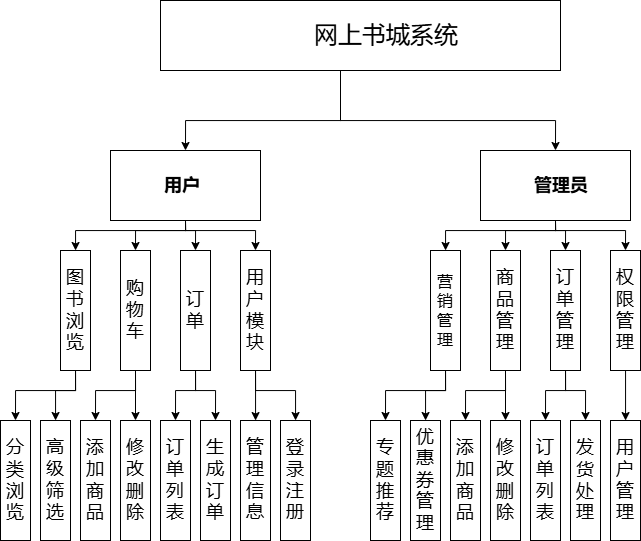

The diagram above was exported from draw.io. Its source (the exported page's mxGraphModel, read from the mxfile embedded in the PNG):
<mxGraphModel dx="1226" dy="833" grid="1" gridSize="10" guides="1" tooltips="1" connect="1" arrows="1" fold="1" page="1" pageScale="1" pageWidth="850" pageHeight="1100" math="0" shadow="0">
  <root>
    <mxCell id="0" />
    <mxCell id="1" parent="0" />
    <mxCell id="AW_41Od6OOoCtgJsQ1cI-132" value="" style="edgeStyle=orthogonalEdgeStyle;rounded=0;orthogonalLoop=1;jettySize=auto;html=1;entryX=0.5;entryY=0;entryDx=0;entryDy=0;" parent="1" source="AW_41Od6OOoCtgJsQ1cI-130" target="AW_41Od6OOoCtgJsQ1cI-131" edge="1">
      <mxGeometry relative="1" as="geometry">
        <Array as="points">
          <mxPoint x="450" y="540" />
          <mxPoint x="295" y="540" />
        </Array>
      </mxGeometry>
    </mxCell>
    <mxCell id="AW_41Od6OOoCtgJsQ1cI-136" style="edgeStyle=orthogonalEdgeStyle;rounded=0;orthogonalLoop=1;jettySize=auto;html=1;entryX=0.5;entryY=0;entryDx=0;entryDy=0;" parent="1" source="AW_41Od6OOoCtgJsQ1cI-130" target="xHdvdvp-YlZBvhyhfW1u-30" edge="1">
      <mxGeometry relative="1" as="geometry">
        <Array as="points">
          <mxPoint x="450" y="540" />
          <mxPoint x="665" y="540" />
        </Array>
        <mxPoint x="665" y="570" as="targetPoint" />
      </mxGeometry>
    </mxCell>
    <UserObject label="&lt;span style=&quot;font-size: 24px; font-weight: 400;&quot;&gt;网上书城系统&lt;/span&gt;" name="Tessa Miller" position="CFO" location="Office 1" email="me@example.com" placeholders="1" id="AW_41Od6OOoCtgJsQ1cI-130">
      <mxCell style="label;whiteSpace=wrap;html=1;rounded=0;glass=0;treeMoving=1;treeFolding=1;labelBackgroundColor=none;align=center;" parent="1" vertex="1">
        <mxGeometry x="270" y="420" width="400" height="70" as="geometry" />
      </mxCell>
    </UserObject>
    <mxCell id="AW_41Od6OOoCtgJsQ1cI-145" style="edgeStyle=orthogonalEdgeStyle;rounded=0;orthogonalLoop=1;jettySize=auto;html=1;exitX=0.5;exitY=1;exitDx=0;exitDy=0;" parent="1" target="AW_41Od6OOoCtgJsQ1cI-140" edge="1" source="AW_41Od6OOoCtgJsQ1cI-131">
      <mxGeometry relative="1" as="geometry">
        <mxPoint x="265" y="640" as="sourcePoint" />
        <Array as="points">
          <mxPoint x="295" y="650" />
          <mxPoint x="185" y="650" />
        </Array>
      </mxGeometry>
    </mxCell>
    <mxCell id="AW_41Od6OOoCtgJsQ1cI-150" style="edgeStyle=orthogonalEdgeStyle;rounded=0;orthogonalLoop=1;jettySize=auto;html=1;entryX=0.5;entryY=0;entryDx=0;entryDy=0;exitX=0.5;exitY=1;exitDx=0;exitDy=0;" parent="1" target="AW_41Od6OOoCtgJsQ1cI-141" edge="1" source="AW_41Od6OOoCtgJsQ1cI-131">
      <mxGeometry relative="1" as="geometry">
        <mxPoint x="265" y="640" as="sourcePoint" />
        <Array as="points">
          <mxPoint x="295" y="650" />
          <mxPoint x="245" y="650" />
        </Array>
      </mxGeometry>
    </mxCell>
    <mxCell id="AW_41Od6OOoCtgJsQ1cI-154" style="edgeStyle=orthogonalEdgeStyle;rounded=0;orthogonalLoop=1;jettySize=auto;html=1;entryX=0.5;entryY=0;entryDx=0;entryDy=0;exitX=0.5;exitY=1;exitDx=0;exitDy=0;" parent="1" target="AW_41Od6OOoCtgJsQ1cI-153" edge="1" source="AW_41Od6OOoCtgJsQ1cI-131">
      <mxGeometry relative="1" as="geometry">
        <mxPoint x="265" y="640" as="sourcePoint" />
        <Array as="points">
          <mxPoint x="295" y="650" />
          <mxPoint x="305" y="650" />
        </Array>
      </mxGeometry>
    </mxCell>
    <mxCell id="AW_41Od6OOoCtgJsQ1cI-156" style="edgeStyle=orthogonalEdgeStyle;rounded=0;orthogonalLoop=1;jettySize=auto;html=1;entryX=0.5;entryY=0;entryDx=0;entryDy=0;exitX=0.5;exitY=1;exitDx=0;exitDy=0;" parent="1" target="AW_41Od6OOoCtgJsQ1cI-143" edge="1" source="AW_41Od6OOoCtgJsQ1cI-131">
      <mxGeometry relative="1" as="geometry">
        <mxPoint x="265" y="640" as="sourcePoint" />
        <Array as="points">
          <mxPoint x="295" y="650" />
          <mxPoint x="365" y="650" />
        </Array>
      </mxGeometry>
    </mxCell>
    <UserObject label="用户" name="Tessa Miller" position="CFO" location="Office 1" email="me@example.com" placeholders="1" id="AW_41Od6OOoCtgJsQ1cI-131">
      <mxCell style="label;whiteSpace=wrap;html=1;rounded=0;glass=0;treeMoving=1;treeFolding=1;labelBackgroundColor=none;fontSize=18;align=left;" parent="1" vertex="1">
        <mxGeometry x="220" y="570" width="150" height="70" as="geometry" />
      </mxCell>
    </UserObject>
    <mxCell id="AW_41Od6OOoCtgJsQ1cI-165" style="edgeStyle=orthogonalEdgeStyle;rounded=0;orthogonalLoop=1;jettySize=auto;html=1;entryX=0.5;entryY=0;entryDx=0;entryDy=0;" parent="1" source="AW_41Od6OOoCtgJsQ1cI-140" target="AW_41Od6OOoCtgJsQ1cI-157" edge="1">
      <mxGeometry relative="1" as="geometry">
        <Array as="points">
          <mxPoint x="185" y="810" />
          <mxPoint x="125" y="810" />
        </Array>
      </mxGeometry>
    </mxCell>
    <mxCell id="AW_41Od6OOoCtgJsQ1cI-167" style="edgeStyle=orthogonalEdgeStyle;rounded=0;orthogonalLoop=1;jettySize=auto;html=1;exitX=0.5;exitY=1;exitDx=0;exitDy=0;" parent="1" source="AW_41Od6OOoCtgJsQ1cI-140" target="AW_41Od6OOoCtgJsQ1cI-158" edge="1">
      <mxGeometry relative="1" as="geometry">
        <Array as="points">
          <mxPoint x="185" y="810" />
          <mxPoint x="165" y="810" />
        </Array>
      </mxGeometry>
    </mxCell>
    <mxCell id="AW_41Od6OOoCtgJsQ1cI-140" value="&lt;font style=&quot;font-size: 18px;&quot;&gt;图书浏览&lt;/font&gt;" style="rounded=0;whiteSpace=wrap;html=1;" parent="1" vertex="1">
      <mxGeometry x="170" y="670" width="30" height="120" as="geometry" />
    </mxCell>
    <mxCell id="AW_41Od6OOoCtgJsQ1cI-172" style="edgeStyle=orthogonalEdgeStyle;rounded=0;orthogonalLoop=1;jettySize=auto;html=1;entryX=0.5;entryY=0;entryDx=0;entryDy=0;" parent="1" target="AW_41Od6OOoCtgJsQ1cI-161" edge="1">
      <mxGeometry relative="1" as="geometry">
        <mxPoint x="245" y="790" as="sourcePoint" />
        <Array as="points">
          <mxPoint x="245" y="810" />
          <mxPoint x="205" y="810" />
        </Array>
      </mxGeometry>
    </mxCell>
    <mxCell id="AW_41Od6OOoCtgJsQ1cI-173" style="edgeStyle=orthogonalEdgeStyle;rounded=0;orthogonalLoop=1;jettySize=auto;html=1;" parent="1" source="AW_41Od6OOoCtgJsQ1cI-141" target="AW_41Od6OOoCtgJsQ1cI-162" edge="1">
      <mxGeometry relative="1" as="geometry" />
    </mxCell>
    <mxCell id="AW_41Od6OOoCtgJsQ1cI-141" value="&lt;font style=&quot;font-size: 18px;&quot;&gt;购物车&lt;/font&gt;" style="rounded=0;whiteSpace=wrap;html=1;" parent="1" vertex="1">
      <mxGeometry x="230" y="670" width="30" height="120" as="geometry" />
    </mxCell>
    <mxCell id="AW_41Od6OOoCtgJsQ1cI-176" style="edgeStyle=orthogonalEdgeStyle;rounded=0;orthogonalLoop=1;jettySize=auto;html=1;entryX=0.5;entryY=0;entryDx=0;entryDy=0;" parent="1" source="AW_41Od6OOoCtgJsQ1cI-143" target="AW_41Od6OOoCtgJsQ1cI-163" edge="1">
      <mxGeometry relative="1" as="geometry">
        <Array as="points">
          <mxPoint x="365" y="730" />
          <mxPoint x="365" y="840" />
        </Array>
      </mxGeometry>
    </mxCell>
    <mxCell id="AW_41Od6OOoCtgJsQ1cI-177" style="edgeStyle=orthogonalEdgeStyle;rounded=0;orthogonalLoop=1;jettySize=auto;html=1;exitX=0.5;exitY=1;exitDx=0;exitDy=0;" parent="1" source="AW_41Od6OOoCtgJsQ1cI-143" target="AW_41Od6OOoCtgJsQ1cI-164" edge="1">
      <mxGeometry relative="1" as="geometry">
        <Array as="points">
          <mxPoint x="365" y="810" />
          <mxPoint x="405" y="810" />
        </Array>
      </mxGeometry>
    </mxCell>
    <mxCell id="AW_41Od6OOoCtgJsQ1cI-143" value="&lt;span style=&quot;font-size: 18px;&quot;&gt;用户模块&lt;/span&gt;" style="rounded=0;whiteSpace=wrap;html=1;" parent="1" vertex="1">
      <mxGeometry x="350" y="670" width="30" height="120" as="geometry" />
    </mxCell>
    <mxCell id="AW_41Od6OOoCtgJsQ1cI-174" style="edgeStyle=orthogonalEdgeStyle;rounded=0;orthogonalLoop=1;jettySize=auto;html=1;entryX=0.5;entryY=0;entryDx=0;entryDy=0;" parent="1" source="AW_41Od6OOoCtgJsQ1cI-153" target="AW_41Od6OOoCtgJsQ1cI-160" edge="1">
      <mxGeometry relative="1" as="geometry">
        <Array as="points">
          <mxPoint x="305" y="810" />
          <mxPoint x="285" y="810" />
        </Array>
      </mxGeometry>
    </mxCell>
    <mxCell id="AW_41Od6OOoCtgJsQ1cI-175" style="edgeStyle=orthogonalEdgeStyle;rounded=0;orthogonalLoop=1;jettySize=auto;html=1;entryX=0.5;entryY=0;entryDx=0;entryDy=0;" parent="1" target="AW_41Od6OOoCtgJsQ1cI-159" edge="1">
      <mxGeometry relative="1" as="geometry">
        <Array as="points">
          <mxPoint x="305" y="810" />
          <mxPoint x="325" y="810" />
        </Array>
        <mxPoint x="305" y="790" as="sourcePoint" />
      </mxGeometry>
    </mxCell>
    <mxCell id="AW_41Od6OOoCtgJsQ1cI-153" value="&lt;font style=&quot;font-size: 18px;&quot;&gt;订单&lt;/font&gt;" style="rounded=0;whiteSpace=wrap;html=1;" parent="1" vertex="1">
      <mxGeometry x="290" y="670" width="30" height="120" as="geometry" />
    </mxCell>
    <mxCell id="AW_41Od6OOoCtgJsQ1cI-157" value="&lt;font style=&quot;font-size: 18px;&quot;&gt;分类浏览&lt;/font&gt;" style="rounded=0;whiteSpace=wrap;html=1;" parent="1" vertex="1">
      <mxGeometry x="110" y="840" width="30" height="120" as="geometry" />
    </mxCell>
    <mxCell id="AW_41Od6OOoCtgJsQ1cI-158" value="&lt;font style=&quot;font-size: 18px;&quot;&gt;高级筛选&lt;/font&gt;" style="rounded=0;whiteSpace=wrap;html=1;" parent="1" vertex="1">
      <mxGeometry x="150" y="840" width="30" height="120" as="geometry" />
    </mxCell>
    <mxCell id="AW_41Od6OOoCtgJsQ1cI-159" value="&lt;span style=&quot;font-size: 18px;&quot;&gt;生成订单&lt;/span&gt;" style="rounded=0;whiteSpace=wrap;html=1;" parent="1" vertex="1">
      <mxGeometry x="310" y="840" width="30" height="120" as="geometry" />
    </mxCell>
    <mxCell id="AW_41Od6OOoCtgJsQ1cI-160" value="&lt;span style=&quot;font-size: 18px;&quot;&gt;订单列表&lt;/span&gt;" style="rounded=0;whiteSpace=wrap;html=1;" parent="1" vertex="1">
      <mxGeometry x="270" y="840" width="30" height="120" as="geometry" />
    </mxCell>
    <mxCell id="AW_41Od6OOoCtgJsQ1cI-161" value="&lt;font style=&quot;font-size: 18px;&quot;&gt;添加商品&lt;/font&gt;" style="rounded=0;whiteSpace=wrap;html=1;" parent="1" vertex="1">
      <mxGeometry x="190" y="840" width="30" height="120" as="geometry" />
    </mxCell>
    <mxCell id="AW_41Od6OOoCtgJsQ1cI-162" value="&lt;font style=&quot;font-size: 18px;&quot;&gt;修改删除&lt;/font&gt;" style="rounded=0;whiteSpace=wrap;html=1;" parent="1" vertex="1">
      <mxGeometry x="230" y="840" width="30" height="120" as="geometry" />
    </mxCell>
    <mxCell id="AW_41Od6OOoCtgJsQ1cI-163" value="&lt;font style=&quot;font-size: 18px;&quot;&gt;管理信息&lt;/font&gt;" style="rounded=0;whiteSpace=wrap;html=1;" parent="1" vertex="1">
      <mxGeometry x="350" y="840" width="30" height="120" as="geometry" />
    </mxCell>
    <mxCell id="AW_41Od6OOoCtgJsQ1cI-164" value="&lt;font style=&quot;font-size: 18px;&quot;&gt;登录注册&lt;/font&gt;" style="rounded=0;whiteSpace=wrap;html=1;" parent="1" vertex="1">
      <mxGeometry x="390" y="840" width="30" height="120" as="geometry" />
    </mxCell>
    <mxCell id="xHdvdvp-YlZBvhyhfW1u-26" style="edgeStyle=orthogonalEdgeStyle;rounded=0;orthogonalLoop=1;jettySize=auto;html=1;exitX=0.5;exitY=1;exitDx=0;exitDy=0;" edge="1" parent="1" source="xHdvdvp-YlZBvhyhfW1u-30" target="xHdvdvp-YlZBvhyhfW1u-33">
      <mxGeometry relative="1" as="geometry">
        <mxPoint x="635" y="640" as="sourcePoint" />
        <Array as="points">
          <mxPoint x="665" y="650" />
          <mxPoint x="555" y="650" />
        </Array>
      </mxGeometry>
    </mxCell>
    <mxCell id="xHdvdvp-YlZBvhyhfW1u-27" style="edgeStyle=orthogonalEdgeStyle;rounded=0;orthogonalLoop=1;jettySize=auto;html=1;entryX=0.5;entryY=0;entryDx=0;entryDy=0;exitX=0.5;exitY=1;exitDx=0;exitDy=0;" edge="1" parent="1" source="xHdvdvp-YlZBvhyhfW1u-30" target="xHdvdvp-YlZBvhyhfW1u-36">
      <mxGeometry relative="1" as="geometry">
        <mxPoint x="635" y="640" as="sourcePoint" />
        <Array as="points">
          <mxPoint x="665" y="650" />
          <mxPoint x="615" y="650" />
        </Array>
      </mxGeometry>
    </mxCell>
    <mxCell id="xHdvdvp-YlZBvhyhfW1u-28" style="edgeStyle=orthogonalEdgeStyle;rounded=0;orthogonalLoop=1;jettySize=auto;html=1;entryX=0.5;entryY=0;entryDx=0;entryDy=0;exitX=0.5;exitY=1;exitDx=0;exitDy=0;" edge="1" parent="1" source="xHdvdvp-YlZBvhyhfW1u-30" target="xHdvdvp-YlZBvhyhfW1u-42">
      <mxGeometry relative="1" as="geometry">
        <mxPoint x="635" y="640" as="sourcePoint" />
        <Array as="points">
          <mxPoint x="665" y="650" />
          <mxPoint x="675" y="650" />
        </Array>
      </mxGeometry>
    </mxCell>
    <mxCell id="xHdvdvp-YlZBvhyhfW1u-29" style="edgeStyle=orthogonalEdgeStyle;rounded=0;orthogonalLoop=1;jettySize=auto;html=1;entryX=0.5;entryY=0;entryDx=0;entryDy=0;exitX=0.5;exitY=1;exitDx=0;exitDy=0;" edge="1" parent="1" source="xHdvdvp-YlZBvhyhfW1u-30" target="xHdvdvp-YlZBvhyhfW1u-39">
      <mxGeometry relative="1" as="geometry">
        <mxPoint x="635" y="640" as="sourcePoint" />
        <Array as="points">
          <mxPoint x="665" y="650" />
          <mxPoint x="735" y="650" />
        </Array>
      </mxGeometry>
    </mxCell>
    <UserObject label="管理员" name="Tessa Miller" position="CFO" location="Office 1" email="me@example.com" placeholders="1" id="xHdvdvp-YlZBvhyhfW1u-30">
      <mxCell style="label;whiteSpace=wrap;html=1;rounded=0;glass=0;treeMoving=1;treeFolding=1;labelBackgroundColor=none;fontSize=18;align=left;" vertex="1" parent="1">
        <mxGeometry x="590" y="570" width="150" height="70" as="geometry" />
      </mxCell>
    </UserObject>
    <mxCell id="xHdvdvp-YlZBvhyhfW1u-31" style="edgeStyle=orthogonalEdgeStyle;rounded=0;orthogonalLoop=1;jettySize=auto;html=1;entryX=0.5;entryY=0;entryDx=0;entryDy=0;" edge="1" parent="1" source="xHdvdvp-YlZBvhyhfW1u-33" target="xHdvdvp-YlZBvhyhfW1u-43">
      <mxGeometry relative="1" as="geometry">
        <Array as="points">
          <mxPoint x="555" y="810" />
          <mxPoint x="495" y="810" />
        </Array>
      </mxGeometry>
    </mxCell>
    <mxCell id="xHdvdvp-YlZBvhyhfW1u-32" style="edgeStyle=orthogonalEdgeStyle;rounded=0;orthogonalLoop=1;jettySize=auto;html=1;exitX=0.5;exitY=1;exitDx=0;exitDy=0;" edge="1" parent="1" source="xHdvdvp-YlZBvhyhfW1u-33" target="xHdvdvp-YlZBvhyhfW1u-44">
      <mxGeometry relative="1" as="geometry">
        <Array as="points">
          <mxPoint x="555" y="810" />
          <mxPoint x="535" y="810" />
        </Array>
      </mxGeometry>
    </mxCell>
    <mxCell id="xHdvdvp-YlZBvhyhfW1u-33" value="&lt;font size=&quot;3&quot;&gt;营销管理&lt;/font&gt;" style="rounded=0;whiteSpace=wrap;html=1;" vertex="1" parent="1">
      <mxGeometry x="540" y="670" width="30" height="120" as="geometry" />
    </mxCell>
    <mxCell id="xHdvdvp-YlZBvhyhfW1u-34" style="edgeStyle=orthogonalEdgeStyle;rounded=0;orthogonalLoop=1;jettySize=auto;html=1;entryX=0.5;entryY=0;entryDx=0;entryDy=0;" edge="1" parent="1" target="xHdvdvp-YlZBvhyhfW1u-47">
      <mxGeometry relative="1" as="geometry">
        <mxPoint x="615" y="790" as="sourcePoint" />
        <Array as="points">
          <mxPoint x="615" y="810" />
          <mxPoint x="575" y="810" />
        </Array>
      </mxGeometry>
    </mxCell>
    <mxCell id="xHdvdvp-YlZBvhyhfW1u-35" style="edgeStyle=orthogonalEdgeStyle;rounded=0;orthogonalLoop=1;jettySize=auto;html=1;" edge="1" parent="1" source="xHdvdvp-YlZBvhyhfW1u-36" target="xHdvdvp-YlZBvhyhfW1u-48">
      <mxGeometry relative="1" as="geometry" />
    </mxCell>
    <mxCell id="xHdvdvp-YlZBvhyhfW1u-36" value="&lt;font style=&quot;font-size: 18px;&quot;&gt;商品管理&lt;/font&gt;" style="rounded=0;whiteSpace=wrap;html=1;" vertex="1" parent="1">
      <mxGeometry x="600" y="670" width="30" height="120" as="geometry" />
    </mxCell>
    <mxCell id="xHdvdvp-YlZBvhyhfW1u-37" style="edgeStyle=orthogonalEdgeStyle;rounded=0;orthogonalLoop=1;jettySize=auto;html=1;entryX=0.5;entryY=0;entryDx=0;entryDy=0;" edge="1" parent="1" source="xHdvdvp-YlZBvhyhfW1u-39" target="xHdvdvp-YlZBvhyhfW1u-49">
      <mxGeometry relative="1" as="geometry">
        <Array as="points">
          <mxPoint x="735" y="730" />
          <mxPoint x="735" y="840" />
        </Array>
      </mxGeometry>
    </mxCell>
    <mxCell id="xHdvdvp-YlZBvhyhfW1u-39" value="&lt;span style=&quot;font-size: 18px;&quot;&gt;权限管理&lt;/span&gt;" style="rounded=0;whiteSpace=wrap;html=1;" vertex="1" parent="1">
      <mxGeometry x="720" y="670" width="30" height="120" as="geometry" />
    </mxCell>
    <mxCell id="xHdvdvp-YlZBvhyhfW1u-40" style="edgeStyle=orthogonalEdgeStyle;rounded=0;orthogonalLoop=1;jettySize=auto;html=1;entryX=0.5;entryY=0;entryDx=0;entryDy=0;" edge="1" parent="1" source="xHdvdvp-YlZBvhyhfW1u-42" target="xHdvdvp-YlZBvhyhfW1u-46">
      <mxGeometry relative="1" as="geometry">
        <Array as="points">
          <mxPoint x="675" y="810" />
          <mxPoint x="655" y="810" />
        </Array>
      </mxGeometry>
    </mxCell>
    <mxCell id="xHdvdvp-YlZBvhyhfW1u-41" style="edgeStyle=orthogonalEdgeStyle;rounded=0;orthogonalLoop=1;jettySize=auto;html=1;entryX=0.5;entryY=0;entryDx=0;entryDy=0;" edge="1" parent="1" target="xHdvdvp-YlZBvhyhfW1u-45">
      <mxGeometry relative="1" as="geometry">
        <Array as="points">
          <mxPoint x="675" y="810" />
          <mxPoint x="695" y="810" />
        </Array>
        <mxPoint x="675" y="790" as="sourcePoint" />
      </mxGeometry>
    </mxCell>
    <mxCell id="xHdvdvp-YlZBvhyhfW1u-42" value="&lt;font style=&quot;font-size: 18px;&quot;&gt;订单管理&lt;/font&gt;" style="rounded=0;whiteSpace=wrap;html=1;" vertex="1" parent="1">
      <mxGeometry x="660" y="670" width="30" height="120" as="geometry" />
    </mxCell>
    <mxCell id="xHdvdvp-YlZBvhyhfW1u-43" value="&lt;font style=&quot;font-size: 18px;&quot;&gt;专题推荐&lt;/font&gt;" style="rounded=0;whiteSpace=wrap;html=1;" vertex="1" parent="1">
      <mxGeometry x="480" y="840" width="30" height="120" as="geometry" />
    </mxCell>
    <mxCell id="xHdvdvp-YlZBvhyhfW1u-44" value="&lt;font style=&quot;font-size: 18px;&quot;&gt;优惠券管理&lt;/font&gt;" style="rounded=0;whiteSpace=wrap;html=1;" vertex="1" parent="1">
      <mxGeometry x="520" y="840" width="30" height="120" as="geometry" />
    </mxCell>
    <mxCell id="xHdvdvp-YlZBvhyhfW1u-45" value="&lt;span style=&quot;font-size: 18px;&quot;&gt;发货处理&lt;/span&gt;" style="rounded=0;whiteSpace=wrap;html=1;" vertex="1" parent="1">
      <mxGeometry x="680" y="840" width="30" height="120" as="geometry" />
    </mxCell>
    <mxCell id="xHdvdvp-YlZBvhyhfW1u-46" value="&lt;span style=&quot;font-size: 18px;&quot;&gt;订单列表&lt;/span&gt;" style="rounded=0;whiteSpace=wrap;html=1;" vertex="1" parent="1">
      <mxGeometry x="640" y="840" width="30" height="120" as="geometry" />
    </mxCell>
    <mxCell id="xHdvdvp-YlZBvhyhfW1u-47" value="&lt;font style=&quot;font-size: 18px;&quot;&gt;添加商品&lt;/font&gt;" style="rounded=0;whiteSpace=wrap;html=1;" vertex="1" parent="1">
      <mxGeometry x="560" y="840" width="30" height="120" as="geometry" />
    </mxCell>
    <mxCell id="xHdvdvp-YlZBvhyhfW1u-48" value="&lt;font style=&quot;font-size: 18px;&quot;&gt;修改删除&lt;/font&gt;" style="rounded=0;whiteSpace=wrap;html=1;" vertex="1" parent="1">
      <mxGeometry x="600" y="840" width="30" height="120" as="geometry" />
    </mxCell>
    <mxCell id="xHdvdvp-YlZBvhyhfW1u-49" value="&lt;font style=&quot;font-size: 18px;&quot;&gt;用户管理&lt;/font&gt;" style="rounded=0;whiteSpace=wrap;html=1;" vertex="1" parent="1">
      <mxGeometry x="720" y="840" width="30" height="120" as="geometry" />
    </mxCell>
  </root>
</mxGraphModel>